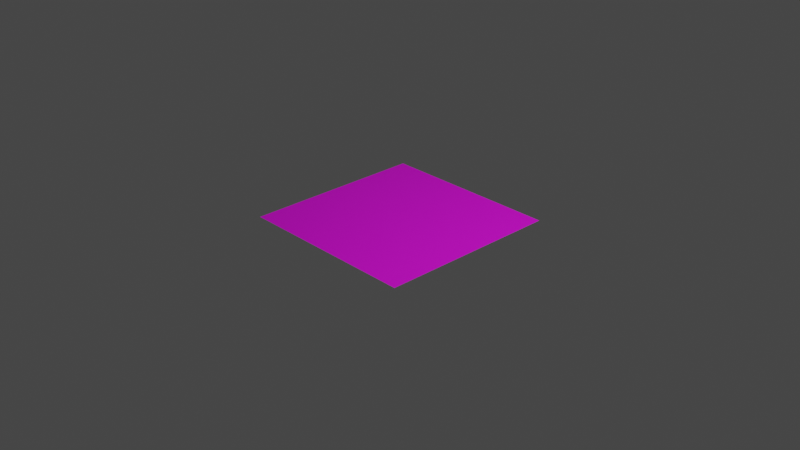 # Source: ceiling.blend  (saved by Blender 3.3.6; exported with 4.5.12 LTS)
import bpy
from mathutils import Matrix  # noqa: F401  (used for matrix-valued properties, if any)

bpy.ops.wm.read_factory_settings(use_empty=True)
scene = bpy.context.scene
scene.name = 'Scene'

# ---- collections
col_collection = bpy.data.collections.new('Collection'); scene.collection.children.link(col_collection)

# ---- images (referenced by path relative to the original .blend; pixels are not part of the script)
import os
ASSET_DIR = os.environ.get("B2B_ASSET_DIR", "")  # directory of the original .blend (textures are referenced by path, not embedded)
HERE = os.path.dirname(os.path.abspath(__file__))  # packed textures are extracted next to this script under _unpacked/

def load_image(name, relpath, width, height, colorspace="sRGB"):
    """Load a texture the original file referenced (path relative to the .blend, or extracted next to this script)."""
    p = next((c for c in (os.path.join(HERE, relpath), os.path.join(ASSET_DIR, relpath)) if relpath and os.path.exists(c)), "")
    if p:
        img = bpy.data.images.load(p, check_existing=True)
        img.name = name
    else:  # same state as the original file: an image datablock whose file is absent (Cycles renders it pink)
        img = bpy.data.images.new(name, width, height)
        img.source = "FILE"
        img.filepath = "//" + (relpath or name)
    img.colorspace_settings.name = colorspace
    return img
img_ceiling_basic_png = load_image('ceiling.basic.png', 'ceiling.basic.png', 1024, 1024, 'sRGB')

# ---- materials (node trees are filled in below, after node groups)
mat_material_001 = bpy.data.materials.new('Material.001')
mat_material_001.use_transparent_shadow = False

# ---- material node trees
mat_material_001.use_nodes = True; mat_material_001.node_tree.nodes.clear()
_N = mat_material_001.node_tree.nodes; _L = mat_material_001.node_tree.links
n0 = _N.new('ShaderNodeBsdfPrincipled'); n0.name = 'Principled BSDF'; n0.location = (10, 300)
n0.distribution = 'GGX'
n0.subsurface_method = 'RANDOM_WALK_SKIN'
n0.inputs[3].default_value = 1.45
n0.inputs[27].default_value = (0.0, 0.0, 0.0, 1.0)
n0.inputs[28].default_value = 1.0
n1 = _N.new('ShaderNodeOutputMaterial'); n1.name = 'Material Output'; n1.location = (300, 300)
n2 = _N.new('ShaderNodeTexImage'); n2.name = 'Image Texture'; n2.location = (-280, 260)
n2.image = img_ceiling_basic_png
_L.new(n0.outputs[0], n1.inputs[0])
_L.new(n2.outputs[0], n0.inputs[0])
n1.is_active_output = True

# ---- world
world_world = bpy.data.worlds.new('World'); scene.world = world_world
world_world.use_nodes = True; world_world.node_tree.nodes.clear()
_N = world_world.node_tree.nodes; _L = world_world.node_tree.links
n0 = _N.new('ShaderNodeOutputWorld'); n0.name = 'World Output'; n0.location = (300, 300)
n1 = _N.new('ShaderNodeBackground'); n1.name = 'Background'; n1.location = (10, 300)
n1.inputs[0].default_value = (0.05088, 0.05088, 0.05088, 1.0)
_L.new(n1.outputs[0], n0.inputs[0])
n0.is_active_output = True
world_world.color = (0.05088, 0.05088, 0.05088)
world_world.use_sun_shadow = False
world_world.sun_shadow_jitter_overblur = 0.0

# ---- cameras
cam_camera = bpy.data.cameras.new('Camera')
cam_camera.clip_end = 100.0
cam_camera.ortho_scale = 7.314

# ---- lights
light_light = bpy.data.lights.new('Light', 'POINT')
light_light.transmission_factor = 0.0
light_light.energy = 1000.0
light_light.shadow_soft_size = 0.1
light_light.shadow_maximum_resolution = 0.006
light_light.use_absolute_resolution = True

# ---- meshes
me_plane = bpy.data.meshes.new('Plane')
me_plane.from_pydata([(-1.0, -1.0, 0.0), (1.0, -1.0, 0.0), (-1.0, 1.0, 0.0), (1.0, 1.0, 0.0)], [], [(0, 1, 3, 2)])
_uv = me_plane.uv_layers.new(name='UVMap')
_uv.uv.foreach_set('vector', [0.0, 0.0, 1.0, 0.0, 1.0, 1.0, 0.0, 1.0])
me_plane.materials.append(mat_material_001)
me_plane.update()

# ---- objects
ob_light = bpy.data.objects.new('Light', light_light)
ob_camera = bpy.data.objects.new('Camera', cam_camera)
ob_plane = bpy.data.objects.new('Plane', me_plane)

# ---- transforms, parenting, visibility, modifiers, constraints
ob_light.location = (4.076, 1.005, 5.904)
ob_light.rotation_euler = (0.6503, 0.05522, 1.866)
ob_light.lock_rotations_4d = False
ob_light.empty_display_type = 'ARROWS'
ob_light.color = (0.0, 0.0, 0.0, 0.0)
ob_light.lineart.crease_threshold = 0.0
ob_camera.location = (7.359, -6.926, 4.958)
ob_camera.rotation_euler = (1.109, 0.0, 0.8149)
ob_camera.lock_rotations_4d = False
ob_camera.empty_display_type = 'ARROWS'
ob_camera.color = (0.0, 0.0, 0.0, 0.0)
ob_camera.display_type = 'WIRE'
ob_camera.lineart.crease_threshold = 0.0
ob_plane.location = (0.0, 0.0, 0.0)
ob_plane.rotation_euler = (0.0, 3.142, 0.0)

# ---- collection membership
col_collection.objects.link(ob_light)
col_collection.objects.link(ob_camera)
col_collection.objects.link(ob_plane)

# ---- scene / render settings (as saved in the file)
scene.camera = ob_camera
scene.frame_start = 1; scene.frame_end = 250; scene.frame_set(1)
scene.render.engine = 'BLENDER_EEVEE_NEXT'
scene.cycles.sampling_pattern = 'TABULATED_SOBOL'
scene.cycles.use_light_tree = False
scene.view_settings.view_transform = 'Filmic'
bpy.context.view_layer.update()
